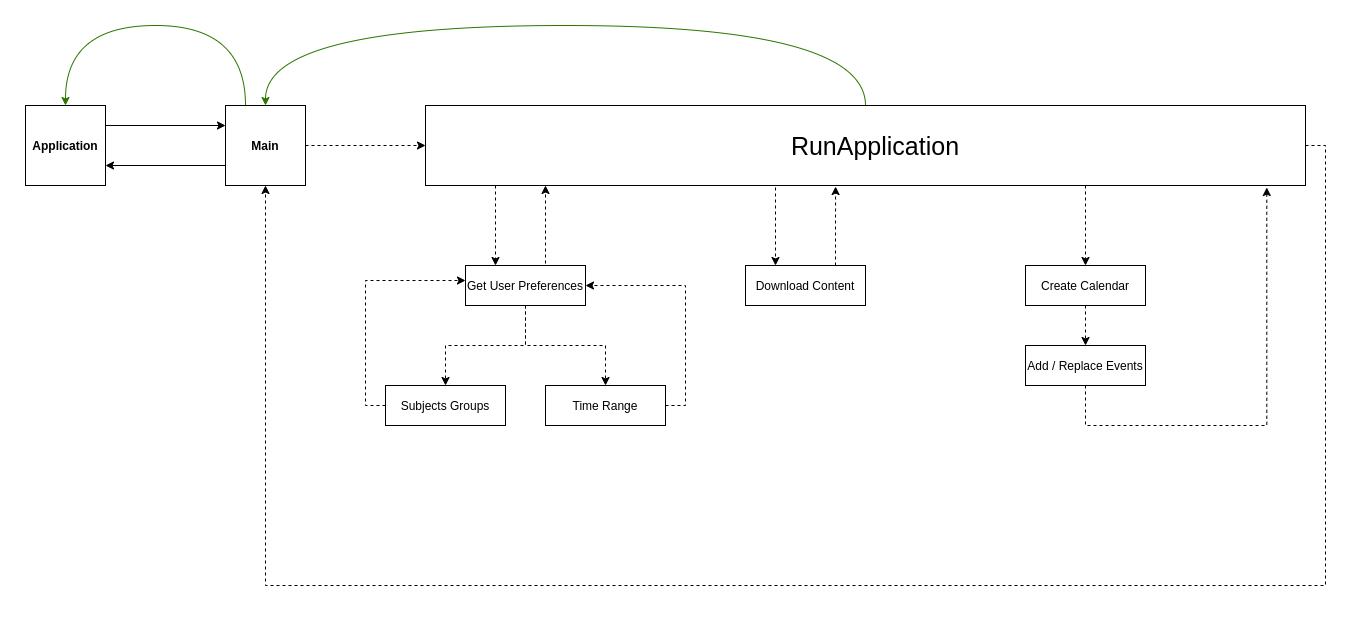

The diagram above was exported from draw.io. Its source (the exported page's mxGraphModel, read from the mxfile embedded in the PNG):
<mxGraphModel dx="1822" dy="905" grid="1" gridSize="10" guides="1" tooltips="1" connect="1" arrows="1" fold="1" page="0" pageScale="1" pageWidth="827" pageHeight="1169" math="0" shadow="0">
  <root>
    <mxCell id="0" />
    <mxCell id="1" parent="0" />
    <mxCell id="PKEfcLKUOh-eq8Vhv13X-50" style="edgeStyle=orthogonalEdgeStyle;rounded=0;orthogonalLoop=1;jettySize=auto;html=1;exitX=1;exitY=0.25;exitDx=0;exitDy=0;entryX=0;entryY=0.25;entryDx=0;entryDy=0;fontSize=25;" parent="1" source="PKEfcLKUOh-eq8Vhv13X-1" target="PKEfcLKUOh-eq8Vhv13X-5" edge="1">
      <mxGeometry relative="1" as="geometry" />
    </mxCell>
    <mxCell id="PKEfcLKUOh-eq8Vhv13X-1" value="" style="whiteSpace=wrap;html=1;aspect=fixed;fillColor=none;" parent="1" vertex="1">
      <mxGeometry x="-80" y="160" width="80" height="80" as="geometry" />
    </mxCell>
    <mxCell id="PKEfcLKUOh-eq8Vhv13X-2" value="&lt;font style=&quot;font-size: 12px&quot;&gt;&lt;b&gt;Application&lt;/b&gt;&lt;/font&gt;" style="text;html=1;strokeColor=none;fillColor=none;align=center;verticalAlign=middle;whiteSpace=wrap;rounded=0;" parent="1" vertex="1">
      <mxGeometry x="-80" y="190" width="80" height="20" as="geometry" />
    </mxCell>
    <mxCell id="PKEfcLKUOh-eq8Vhv13X-51" style="edgeStyle=orthogonalEdgeStyle;rounded=0;orthogonalLoop=1;jettySize=auto;html=1;exitX=0;exitY=0.75;exitDx=0;exitDy=0;entryX=1;entryY=0.75;entryDx=0;entryDy=0;fontSize=25;" parent="1" source="PKEfcLKUOh-eq8Vhv13X-5" target="PKEfcLKUOh-eq8Vhv13X-1" edge="1">
      <mxGeometry relative="1" as="geometry" />
    </mxCell>
    <mxCell id="PKEfcLKUOh-eq8Vhv13X-54" style="edgeStyle=orthogonalEdgeStyle;curved=1;rounded=0;orthogonalLoop=1;jettySize=auto;html=1;exitX=0.25;exitY=0;exitDx=0;exitDy=0;entryX=0.5;entryY=0;entryDx=0;entryDy=0;fontSize=25;fillColor=#60a917;strokeColor=#2D7600;" parent="1" source="PKEfcLKUOh-eq8Vhv13X-5" target="PKEfcLKUOh-eq8Vhv13X-1" edge="1">
      <mxGeometry relative="1" as="geometry">
        <Array as="points">
          <mxPoint x="140" y="80" />
          <mxPoint x="-40" y="80" />
        </Array>
      </mxGeometry>
    </mxCell>
    <mxCell id="PKEfcLKUOh-eq8Vhv13X-5" value="" style="whiteSpace=wrap;html=1;aspect=fixed;fillColor=none;" parent="1" vertex="1">
      <mxGeometry x="120" y="160" width="80" height="80" as="geometry" />
    </mxCell>
    <mxCell id="PKEfcLKUOh-eq8Vhv13X-12" style="edgeStyle=orthogonalEdgeStyle;rounded=0;orthogonalLoop=1;jettySize=auto;html=1;exitX=1;exitY=0.5;exitDx=0;exitDy=0;entryX=0;entryY=0.5;entryDx=0;entryDy=0;fontSize=12;dashed=1;" parent="1" source="PKEfcLKUOh-eq8Vhv13X-6" target="PKEfcLKUOh-eq8Vhv13X-11" edge="1">
      <mxGeometry relative="1" as="geometry" />
    </mxCell>
    <mxCell id="PKEfcLKUOh-eq8Vhv13X-6" value="&lt;font style=&quot;font-size: 12px&quot;&gt;&lt;b&gt;Main&lt;/b&gt;&lt;/font&gt;" style="text;html=1;strokeColor=none;fillColor=none;align=center;verticalAlign=middle;whiteSpace=wrap;rounded=0;" parent="1" vertex="1">
      <mxGeometry x="120" y="190" width="80" height="20" as="geometry" />
    </mxCell>
    <mxCell id="PKEfcLKUOh-eq8Vhv13X-23" style="edgeStyle=orthogonalEdgeStyle;rounded=0;orthogonalLoop=1;jettySize=auto;html=1;exitX=0.25;exitY=1;exitDx=0;exitDy=0;entryX=0.25;entryY=0;entryDx=0;entryDy=0;dashed=1;fontSize=12;" parent="1" source="PKEfcLKUOh-eq8Vhv13X-11" target="PKEfcLKUOh-eq8Vhv13X-15" edge="1">
      <mxGeometry relative="1" as="geometry">
        <Array as="points">
          <mxPoint x="390" y="240" />
        </Array>
      </mxGeometry>
    </mxCell>
    <mxCell id="PKEfcLKUOh-eq8Vhv13X-39" style="edgeStyle=orthogonalEdgeStyle;rounded=0;orthogonalLoop=1;jettySize=auto;html=1;exitX=0.75;exitY=1;exitDx=0;exitDy=0;entryX=0.25;entryY=0;entryDx=0;entryDy=0;dashed=1;fontSize=12;" parent="1" source="PKEfcLKUOh-eq8Vhv13X-11" target="PKEfcLKUOh-eq8Vhv13X-37" edge="1">
      <mxGeometry relative="1" as="geometry">
        <Array as="points">
          <mxPoint x="670" y="240" />
        </Array>
      </mxGeometry>
    </mxCell>
    <mxCell id="PKEfcLKUOh-eq8Vhv13X-44" style="edgeStyle=orthogonalEdgeStyle;rounded=0;orthogonalLoop=1;jettySize=auto;html=1;exitX=0.75;exitY=1;exitDx=0;exitDy=0;entryX=0.5;entryY=0;entryDx=0;entryDy=0;dashed=1;fontSize=12;" parent="1" source="PKEfcLKUOh-eq8Vhv13X-11" target="PKEfcLKUOh-eq8Vhv13X-42" edge="1">
      <mxGeometry relative="1" as="geometry" />
    </mxCell>
    <mxCell id="PKEfcLKUOh-eq8Vhv13X-49" style="edgeStyle=orthogonalEdgeStyle;rounded=0;orthogonalLoop=1;jettySize=auto;html=1;exitX=1;exitY=0.5;exitDx=0;exitDy=0;entryX=0.5;entryY=1;entryDx=0;entryDy=0;dashed=1;fontSize=25;" parent="1" source="PKEfcLKUOh-eq8Vhv13X-11" target="PKEfcLKUOh-eq8Vhv13X-5" edge="1">
      <mxGeometry relative="1" as="geometry">
        <Array as="points">
          <mxPoint x="1220" y="200" />
          <mxPoint x="1220" y="640" />
          <mxPoint x="160" y="640" />
        </Array>
      </mxGeometry>
    </mxCell>
    <mxCell id="PKEfcLKUOh-eq8Vhv13X-52" style="edgeStyle=orthogonalEdgeStyle;rounded=0;orthogonalLoop=1;jettySize=auto;html=1;exitX=0.5;exitY=0;exitDx=0;exitDy=0;entryX=0.5;entryY=0;entryDx=0;entryDy=0;fontSize=25;curved=1;fillColor=#60a917;strokeColor=#2D7600;" parent="1" source="PKEfcLKUOh-eq8Vhv13X-11" target="PKEfcLKUOh-eq8Vhv13X-5" edge="1">
      <mxGeometry relative="1" as="geometry">
        <Array as="points">
          <mxPoint x="760" y="80" />
          <mxPoint x="160" y="80" />
        </Array>
      </mxGeometry>
    </mxCell>
    <mxCell id="PKEfcLKUOh-eq8Vhv13X-11" value="" style="rounded=0;whiteSpace=wrap;html=1;fontSize=12;fillColor=none;" parent="1" vertex="1">
      <mxGeometry x="320" y="160" width="880" height="80" as="geometry" />
    </mxCell>
    <mxCell id="PKEfcLKUOh-eq8Vhv13X-13" value="&lt;font style=&quot;font-size: 25px&quot;&gt;RunApplication&lt;/font&gt;" style="text;html=1;strokeColor=none;fillColor=none;align=center;verticalAlign=middle;whiteSpace=wrap;rounded=0;" parent="1" vertex="1">
      <mxGeometry x="680" y="180" width="180" height="40" as="geometry" />
    </mxCell>
    <mxCell id="PKEfcLKUOh-eq8Vhv13X-19" value="" style="group" parent="1" vertex="1" connectable="0">
      <mxGeometry x="360" y="320" width="120" height="40" as="geometry" />
    </mxCell>
    <mxCell id="PKEfcLKUOh-eq8Vhv13X-15" value="" style="rounded=0;whiteSpace=wrap;html=1;fontSize=12;fillColor=none;" parent="PKEfcLKUOh-eq8Vhv13X-19" vertex="1">
      <mxGeometry width="120" height="40" as="geometry" />
    </mxCell>
    <mxCell id="PKEfcLKUOh-eq8Vhv13X-17" value="Get User Preferences" style="text;html=1;strokeColor=none;fillColor=none;align=center;verticalAlign=middle;whiteSpace=wrap;rounded=0;" parent="PKEfcLKUOh-eq8Vhv13X-19" vertex="1">
      <mxGeometry y="10" width="120" height="20" as="geometry" />
    </mxCell>
    <mxCell id="PKEfcLKUOh-eq8Vhv13X-24" style="edgeStyle=orthogonalEdgeStyle;rounded=0;orthogonalLoop=1;jettySize=auto;html=1;exitX=0.75;exitY=0;exitDx=0;exitDy=0;dashed=1;fontSize=12;" parent="1" source="PKEfcLKUOh-eq8Vhv13X-15" edge="1">
      <mxGeometry relative="1" as="geometry">
        <Array as="points">
          <mxPoint x="440" y="320" />
        </Array>
        <mxPoint x="440" y="240" as="targetPoint" />
      </mxGeometry>
    </mxCell>
    <mxCell id="PKEfcLKUOh-eq8Vhv13X-25" value="" style="rounded=0;whiteSpace=wrap;html=1;fontSize=12;fillColor=none;" parent="1" vertex="1">
      <mxGeometry x="280" y="440" width="120" height="40" as="geometry" />
    </mxCell>
    <mxCell id="PKEfcLKUOh-eq8Vhv13X-36" style="edgeStyle=orthogonalEdgeStyle;rounded=0;orthogonalLoop=1;jettySize=auto;html=1;exitX=0;exitY=0.5;exitDx=0;exitDy=0;entryX=0;entryY=0.25;entryDx=0;entryDy=0;dashed=1;fontSize=12;" parent="1" source="PKEfcLKUOh-eq8Vhv13X-26" target="PKEfcLKUOh-eq8Vhv13X-17" edge="1">
      <mxGeometry relative="1" as="geometry" />
    </mxCell>
    <mxCell id="PKEfcLKUOh-eq8Vhv13X-26" value="Subjects Groups" style="text;html=1;strokeColor=none;fillColor=none;align=center;verticalAlign=middle;whiteSpace=wrap;rounded=0;" parent="1" vertex="1">
      <mxGeometry x="280" y="450" width="120" height="20" as="geometry" />
    </mxCell>
    <mxCell id="PKEfcLKUOh-eq8Vhv13X-31" value="" style="rounded=0;whiteSpace=wrap;html=1;fontSize=12;fillColor=none;" parent="1" vertex="1">
      <mxGeometry x="440" y="440" width="120" height="40" as="geometry" />
    </mxCell>
    <mxCell id="PKEfcLKUOh-eq8Vhv13X-35" style="edgeStyle=orthogonalEdgeStyle;rounded=0;orthogonalLoop=1;jettySize=auto;html=1;exitX=1;exitY=0.5;exitDx=0;exitDy=0;entryX=1;entryY=0.5;entryDx=0;entryDy=0;dashed=1;fontSize=12;" parent="1" source="PKEfcLKUOh-eq8Vhv13X-32" target="PKEfcLKUOh-eq8Vhv13X-17" edge="1">
      <mxGeometry relative="1" as="geometry" />
    </mxCell>
    <mxCell id="PKEfcLKUOh-eq8Vhv13X-32" value="Time Range" style="text;html=1;strokeColor=none;fillColor=none;align=center;verticalAlign=middle;whiteSpace=wrap;rounded=0;" parent="1" vertex="1">
      <mxGeometry x="440" y="450" width="120" height="20" as="geometry" />
    </mxCell>
    <mxCell id="PKEfcLKUOh-eq8Vhv13X-33" style="edgeStyle=orthogonalEdgeStyle;rounded=0;orthogonalLoop=1;jettySize=auto;html=1;exitX=0.25;exitY=1;exitDx=0;exitDy=0;entryX=0.5;entryY=0;entryDx=0;entryDy=0;dashed=1;fontSize=12;" parent="1" source="PKEfcLKUOh-eq8Vhv13X-15" target="PKEfcLKUOh-eq8Vhv13X-25" edge="1">
      <mxGeometry relative="1" as="geometry">
        <Array as="points">
          <mxPoint x="420" y="360" />
          <mxPoint x="420" y="400" />
          <mxPoint x="340" y="400" />
        </Array>
      </mxGeometry>
    </mxCell>
    <mxCell id="PKEfcLKUOh-eq8Vhv13X-34" style="edgeStyle=orthogonalEdgeStyle;rounded=0;orthogonalLoop=1;jettySize=auto;html=1;exitX=0.75;exitY=1;exitDx=0;exitDy=0;entryX=0.5;entryY=0;entryDx=0;entryDy=0;dashed=1;fontSize=12;" parent="1" source="PKEfcLKUOh-eq8Vhv13X-15" target="PKEfcLKUOh-eq8Vhv13X-31" edge="1">
      <mxGeometry relative="1" as="geometry">
        <Array as="points">
          <mxPoint x="420" y="360" />
          <mxPoint x="420" y="400" />
          <mxPoint x="500" y="400" />
        </Array>
      </mxGeometry>
    </mxCell>
    <mxCell id="PKEfcLKUOh-eq8Vhv13X-41" style="edgeStyle=orthogonalEdgeStyle;rounded=0;orthogonalLoop=1;jettySize=auto;html=1;exitX=0.75;exitY=0;exitDx=0;exitDy=0;entryX=0.466;entryY=1.013;entryDx=0;entryDy=0;entryPerimeter=0;dashed=1;fontSize=12;" parent="1" source="PKEfcLKUOh-eq8Vhv13X-37" target="PKEfcLKUOh-eq8Vhv13X-11" edge="1">
      <mxGeometry relative="1" as="geometry" />
    </mxCell>
    <mxCell id="PKEfcLKUOh-eq8Vhv13X-37" value="" style="rounded=0;whiteSpace=wrap;html=1;fontSize=12;fillColor=none;" parent="1" vertex="1">
      <mxGeometry x="640" y="320" width="120" height="40" as="geometry" />
    </mxCell>
    <mxCell id="PKEfcLKUOh-eq8Vhv13X-38" value="Download Content" style="text;html=1;strokeColor=none;fillColor=none;align=center;verticalAlign=middle;whiteSpace=wrap;rounded=0;" parent="1" vertex="1">
      <mxGeometry x="640" y="330" width="120" height="20" as="geometry" />
    </mxCell>
    <mxCell id="PKEfcLKUOh-eq8Vhv13X-47" style="edgeStyle=orthogonalEdgeStyle;rounded=0;orthogonalLoop=1;jettySize=auto;html=1;exitX=0.5;exitY=1;exitDx=0;exitDy=0;entryX=0.5;entryY=0;entryDx=0;entryDy=0;dashed=1;fontSize=12;" parent="1" source="PKEfcLKUOh-eq8Vhv13X-42" target="PKEfcLKUOh-eq8Vhv13X-45" edge="1">
      <mxGeometry relative="1" as="geometry" />
    </mxCell>
    <mxCell id="PKEfcLKUOh-eq8Vhv13X-42" value="" style="rounded=0;whiteSpace=wrap;html=1;fontSize=12;fillColor=none;" parent="1" vertex="1">
      <mxGeometry x="920" y="320" width="120" height="40" as="geometry" />
    </mxCell>
    <mxCell id="PKEfcLKUOh-eq8Vhv13X-43" value="Create Calendar" style="text;html=1;strokeColor=none;fillColor=none;align=center;verticalAlign=middle;whiteSpace=wrap;rounded=0;" parent="1" vertex="1">
      <mxGeometry x="920" y="330" width="120" height="20" as="geometry" />
    </mxCell>
    <mxCell id="PKEfcLKUOh-eq8Vhv13X-48" style="edgeStyle=orthogonalEdgeStyle;rounded=0;orthogonalLoop=1;jettySize=auto;html=1;exitX=0.5;exitY=1;exitDx=0;exitDy=0;entryX=0.956;entryY=1.025;entryDx=0;entryDy=0;entryPerimeter=0;dashed=1;fontSize=12;" parent="1" source="PKEfcLKUOh-eq8Vhv13X-45" target="PKEfcLKUOh-eq8Vhv13X-11" edge="1">
      <mxGeometry relative="1" as="geometry">
        <Array as="points">
          <mxPoint x="980" y="480" />
          <mxPoint x="1161" y="480" />
        </Array>
      </mxGeometry>
    </mxCell>
    <mxCell id="PKEfcLKUOh-eq8Vhv13X-45" value="" style="rounded=0;whiteSpace=wrap;html=1;fontSize=12;fillColor=none;" parent="1" vertex="1">
      <mxGeometry x="920" y="400" width="120" height="40" as="geometry" />
    </mxCell>
    <mxCell id="PKEfcLKUOh-eq8Vhv13X-46" value="Add / Replace Events" style="text;html=1;strokeColor=none;fillColor=none;align=center;verticalAlign=middle;whiteSpace=wrap;rounded=0;" parent="1" vertex="1">
      <mxGeometry x="920" y="410" width="120" height="20" as="geometry" />
    </mxCell>
  </root>
</mxGraphModel>